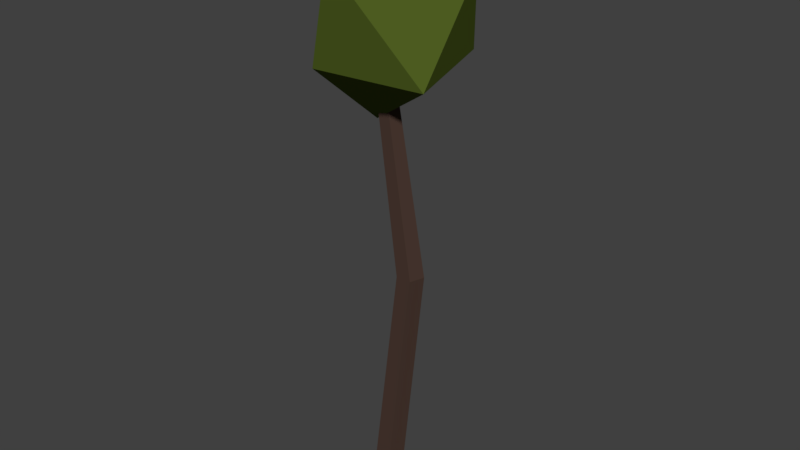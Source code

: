 # Source: Loblolly_Pine_broken_off_branch.blend  (saved by Blender 2.79.0; exported with 4.5.12 LTS)
import bpy
from mathutils import Matrix  # noqa: F401  (used for matrix-valued properties, if any)

bpy.ops.wm.read_factory_settings(use_empty=True)
scene = bpy.context.scene
scene.name = 'Scene'

# ---- collections
col_collection_1 = bpy.data.collections.new('Collection 1'); scene.collection.children.link(col_collection_1)

# ---- materials (node trees are filled in below, after node groups)
mat_branch = bpy.data.materials.new('Branch')
mat_branch.alpha_threshold = 0.0
mat_branch.use_transparent_shadow = False
mat_branch.diffuse_color = (0.06998, 0.04111, 0.03155, 1.0)
mat_branch.roughness = 0.5
mat_leaves_decaying = bpy.data.materials.new('Leaves_decaying')
mat_leaves_decaying.alpha_threshold = 0.0
mat_leaves_decaying.use_transparent_shadow = False
mat_leaves_decaying.diffuse_color = (0.09011, 0.1304, 0.01851, 1.0)
mat_leaves_decaying.roughness = 0.5

# ---- material node trees

# ---- world
world_world = bpy.data.worlds.new('World'); scene.world = world_world
world_world.color = (0.05088, 0.05088, 0.05088)
world_world.use_sun_shadow = False
world_world.sun_shadow_jitter_overblur = 0.0
world_world.cycles.sampling_method = 'MANUAL'

# ---- meshes
me_icosphere = bpy.data.meshes.new('Icosphere')
me_icosphere.from_pydata([(-0.06763, -0.001948, 1.839), (0.3677, -0.2311, 2.117), (-0.07202, -0.385, 2.164), (-0.2275, 0.04019, 2.269), (-0.2124, 0.4337, 2.188), (0.2795, 0.2108, 2.168), (0.1419, -0.5187, 2.652), (-0.1672, -0.1383, 2.417), (-0.1573, 0.1892, 2.42), (0.115, 0.337, 2.506), (0.4135, 0.03374, 2.558), (-0.03688, 0.01292, 2.779), (-0.003582, 0.0586, 5.007e-06), (-0.003582, 0.01955, 2.57), (0.06468, 0.009007, 5.007e-06), (0.02754, -0.00306, 2.57), (0.0386, -0.07124, 5.007e-06), (0.01565, -0.03964, 2.57), (-0.04577, -0.07124, 5.007e-06), (-0.02281, -0.03964, 2.57), (-0.07184, 0.009007, 5.007e-06), (-0.0347, -0.00306, 2.57), (0.1272, 0.0562, 1.134), (-0.003582, 0.03442, 1.996), (0.04168, 0.001536, 1.996), (0.1888, 0.01139, 1.134), (0.02439, -0.05168, 1.996), (0.1653, -0.06112, 1.134), (-0.03156, -0.05168, 1.996), (0.08904, -0.06112, 1.134), (-0.04885, 0.001536, 1.996), (0.06548, 0.01139, 1.134)], [], [(0, 1, 2), (1, 0, 5), (0, 2, 3), (0, 3, 4), (0, 4, 5), (1, 5, 10), (2, 1, 6), (3, 2, 7), (4, 3, 8), (5, 4, 9), (1, 10, 6), (2, 6, 7), (3, 7, 8), (4, 8, 9), (5, 9, 10), (6, 10, 11), (7, 6, 11), (8, 7, 11), (9, 8, 11), (10, 9, 11), (23, 13, 15, 24), (24, 15, 17, 26), (26, 17, 19, 28), (15, 13, 21, 19, 17), (28, 19, 21, 30), (30, 21, 13, 23), (12, 14, 16, 18, 20), (20, 31, 22, 12), (31, 30, 23, 22), (18, 29, 31, 20), (29, 28, 30, 31), (16, 27, 29, 18), (27, 26, 28, 29), (14, 25, 27, 16), (25, 24, 26, 27), (12, 22, 25, 14), (22, 23, 24, 25)])
me_icosphere.polygons.foreach_set('material_index', [1, 1, 1, 1, 1, 1, 1, 1, 1, 1, 1, 1, 1, 1, 1, 1, 1, 1, 1, 1, 0, 0, 0, 0, 0, 0, 0, 0, 0, 0, 0, 0, 0, 0, 0, 0, 0])
me_icosphere.materials.append(mat_branch)
me_icosphere.materials.append(mat_leaves_decaying)
me_icosphere.use_remesh_preserve_volume = False
me_icosphere.use_remesh_preserve_attributes = False
me_icosphere.use_mirror_vertex_groups = False
me_icosphere.update()

# ---- objects
ob_broken_branch = bpy.data.objects.new('Broken Branch', me_icosphere)

# ---- transforms, parenting, visibility, modifiers, constraints
ob_broken_branch.location = (0.0, 0.0, 0.0)
ob_broken_branch.lineart.crease_threshold = 0.0

# ---- collection membership
col_collection_1.objects.link(ob_broken_branch)

# ---- scene / render settings (as saved in the file)
scene.frame_start = 1; scene.frame_end = 250; scene.frame_set(0)
scene.render.engine = 'BLENDER_EEVEE_NEXT'
scene.render.resolution_percentage = 50
scene.render.dither_intensity = 0.0
scene.cycles.use_denoising = False
scene.cycles.samples = 128
scene.cycles.sampling_pattern = 'TABULATED_SOBOL'
scene.cycles.use_adaptive_sampling = False
scene.cycles.use_light_tree = False
scene.cycles.blur_glossy = 0.0
scene.cycles.sample_clamp_indirect = 0.0
scene.view_settings.view_transform = 'Standard'
bpy.context.view_layer.update()

# ---- added for rendering (the .blend has no active camera and no usable light): camera, sun
cam_auto = bpy.data.cameras.new('AutoCamera')
cam_auto.lens = 50.0
cam_auto.sensor_width = 36.0
cam_auto.clip_end = 1000.0
ob_auto_camera = bpy.data.objects.new('AutoCamera', cam_auto)
scene.collection.objects.link(ob_auto_camera)
ob_auto_camera.location = (2.87457, -3.38033, 3.6145)
ob_auto_camera.rotation_euler = (1.09748, -7.21219e-08, 0.694738)
scene.camera = ob_auto_camera
light_auto_sun = bpy.data.lights.new('AutoSun', 'SUN')
light_auto_sun.energy = 3.0
light_auto_sun.angle = 0.0523599
ob_auto_sun = bpy.data.objects.new('AutoSun', light_auto_sun)
scene.collection.objects.link(ob_auto_sun)
ob_auto_sun.rotation_euler = (0.872665, 0.174533, 0.523599)
bpy.context.view_layer.update()
